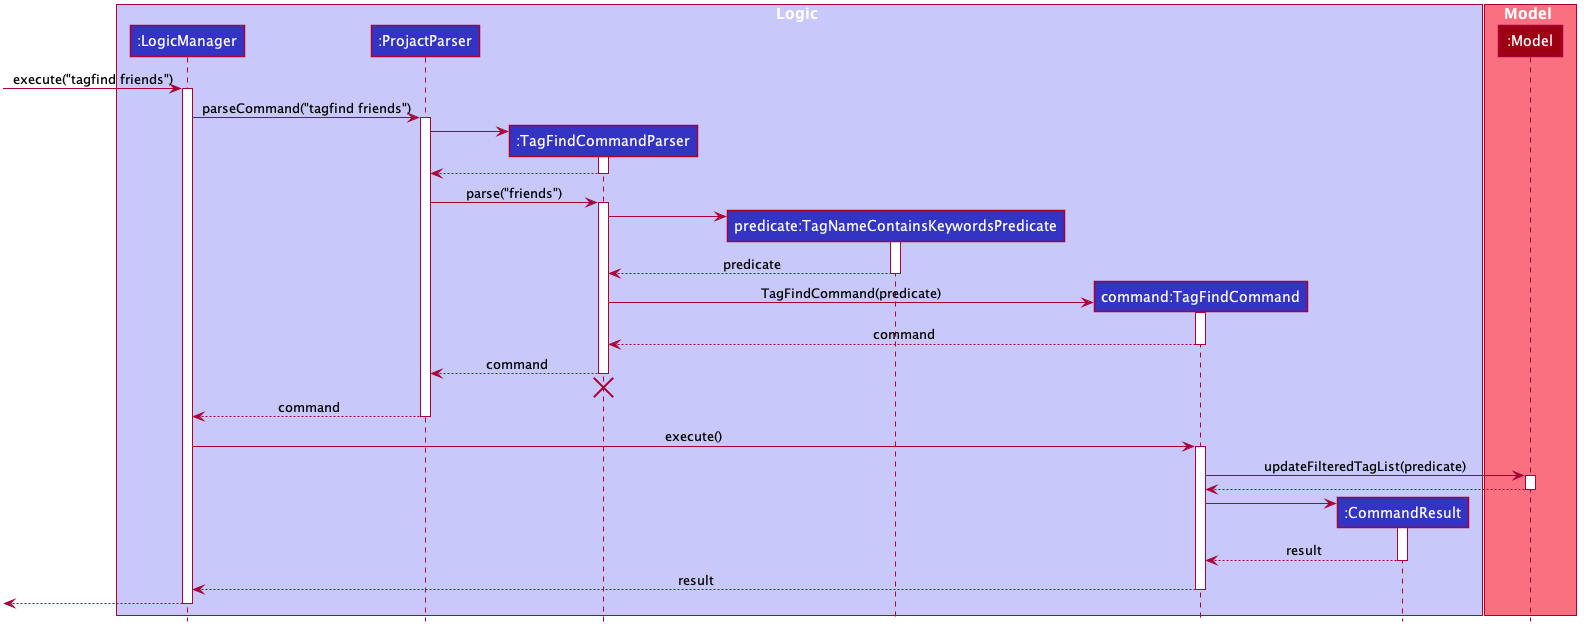

The diagram above was rendered by PlantUML. Its source (embedded in the PNG):
@startuml








skinparam BackgroundColor #FFFFFFF

skinparam Shadowing false

skinparam Class {
    FontColor #FFFFFF
    BorderThickness 1
    BorderColor #FFFFFF
    StereotypeFontColor #FFFFFF
    FontName Arial
}

skinparam Actor {
    BorderColor #000000
    Color #000000
    FontName Arial
}

skinparam Sequence {
    MessageAlign center
    BoxFontSize 15
    BoxPadding 0
    BoxFontColor #FFFFFF
    FontName Arial
}

skinparam Participant {
    FontColor #FFFFFFF
    Padding 20
}

skinparam MinClassWidth 50
skinparam ParticipantPadding 10
skinparam Shadowing false
skinparam DefaultTextAlignment center
skinparam packageStyle Rectangle

hide footbox
hide members
hide circle

box Logic #C8C8FA
participant ":LogicManager" as LogicManager #3333C4
participant ":ProjactParser" as ProjactParser #3333C4
participant ":TagFindCommandParser" as TagFindCommandParser #3333C4
participant "predicate:TagNameContainsKeywordsPredicate" as TagNameContainsKeywordsPredicate #3333C4
participant "command:TagFindCommand" as TagFindCommand #3333C4
participant ":CommandResult" as CommandResult #3333C4
end box

box Model #F97181
participant ":Model" as Model #9D0012
end box

[-> LogicManager : execute("tagfind friends")
activate LogicManager

LogicManager -> ProjactParser : parseCommand("tagfind friends")
activate ProjactParser

create TagFindCommandParser
ProjactParser -> TagFindCommandParser
activate TagFindCommandParser

TagFindCommandParser --> ProjactParser
deactivate TagFindCommandParser

ProjactParser -> TagFindCommandParser : parse("friends")
activate TagFindCommandParser

create TagNameContainsKeywordsPredicate
TagFindCommandParser -> TagNameContainsKeywordsPredicate
activate TagNameContainsKeywordsPredicate

TagNameContainsKeywordsPredicate --> TagFindCommandParser : predicate
deactivate TagNameContainsKeywordsPredicate

create TagFindCommand
TagFindCommandParser -> TagFindCommand : TagFindCommand(predicate)
activate TagFindCommand

TagFindCommand --> TagFindCommandParser : command
deactivate TagFindCommand

TagFindCommandParser --> ProjactParser : command
deactivate TagFindCommandParser
TagFindCommandParser -[hidden]-> ProjactParser
destroy TagFindCommandParser

ProjactParser --> LogicManager : command
deactivate ProjactParser

LogicManager -> TagFindCommand : execute()
activate TagFindCommand

TagFindCommand -> Model : updateFilteredTagList(predicate)
activate Model

Model --> TagFindCommand
deactivate Model

create CommandResult
TagFindCommand -> CommandResult
activate CommandResult

CommandResult --> TagFindCommand : result
deactivate CommandResult

TagFindCommand --> LogicManager : result
deactivate TagFindCommand

[<--LogicManager
deactivate LogicManager


@enduml